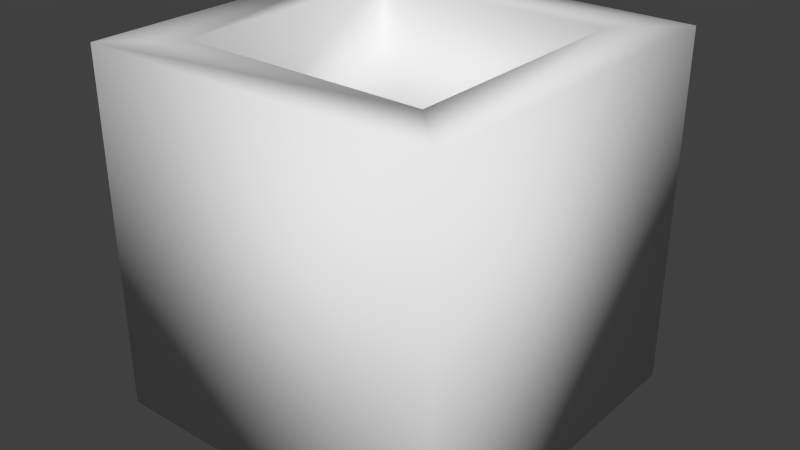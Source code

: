 # Source: Sqorus.blend  (saved by Blender 2.76.0; exported with 4.5.12 LTS)
import bpy
from mathutils import Matrix  # noqa: F401  (used for matrix-valued properties, if any)

bpy.ops.wm.read_factory_settings(use_empty=True)
scene = bpy.context.scene
scene.name = 'Scene'

# ---- collections
col_collection_1 = bpy.data.collections.new('Collection 1'); scene.collection.children.link(col_collection_1)

# ---- materials (node trees are filled in below, after node groups)
mat_material = bpy.data.materials.new('Material')
mat_material.alpha_threshold = 0.0
mat_material.use_transparent_shadow = False
mat_material.roughness = 0.5
mat_material.line_color = (0.0, 0.0, 0.0, 1.0)

# ---- material node trees

# ---- world
world_world = bpy.data.worlds.new('World'); scene.world = world_world
world_world.color = (0.05088, 0.05088, 0.05088)
world_world.use_sun_shadow = False
world_world.sun_shadow_jitter_overblur = 0.0
world_world.cycles.sampling_method = 'MANUAL'
world_world.cycles.sample_map_resolution = 256

# ---- meshes
me_cube = bpy.data.meshes.new('Cube')
me_cube.from_pydata([(1.0, 1.0, -1.0), (1.0, -1.0, -1.0), (-1.0, -1.0, -1.0), (-1.0, 1.0, -1.0), (0.6882, 0.6882, 1.0), (0.6882, -0.6882, 1.0), (-0.6882, -0.6882, 1.0), (-0.6882, 0.6882, 1.0), (1.0, 1.0, 1.0), (1.0, -1.0, 1.0), (-1.0, 1.0, 1.0), (-1.0, -1.0, 1.0), (0.6882, 0.6882, 0.3015), (0.6882, -0.6882, 0.3015), (-0.6882, 0.6882, 0.3015), (-0.6882, -0.6882, 0.3015)], [], [(0, 1, 2, 3), (6, 5, 13, 15), (0, 8, 9, 1), (1, 9, 11, 2), (2, 11, 10, 3), (8, 0, 3, 10), (4, 5, 9, 8), (7, 4, 8, 10), (5, 6, 11, 9), (6, 7, 10, 11), (5, 4, 12, 13), (7, 6, 15, 14), (4, 7, 14, 12)])
me_cube.polygons.foreach_set('use_smooth', [True] * 13)
me_cube.materials.append(mat_material)
me_cube.use_remesh_preserve_volume = False
me_cube.use_remesh_preserve_attributes = False
me_cube.use_mirror_vertex_groups = False
me_cube.update()

# ---- objects
ob_cube = bpy.data.objects.new('Cube', me_cube)

# ---- transforms, parenting, visibility, modifiers, constraints
ob_cube.location = (0.0, 0.0, 0.0)
ob_cube.lock_rotations_4d = False
ob_cube.empty_display_type = 'ARROWS'
ob_cube.lineart.crease_threshold = 0.0

# ---- collection membership
col_collection_1.objects.link(ob_cube)

# ---- scene / render settings (as saved in the file)
scene.frame_start = 1; scene.frame_end = 250; scene.frame_set(1)
scene.render.engine = 'BLENDER_EEVEE_NEXT'
scene.render.resolution_percentage = 50
scene.render.dither_intensity = 0.0
scene.cycles.use_denoising = False
scene.cycles.samples = 10
scene.cycles.sampling_pattern = 'TABULATED_SOBOL'
scene.cycles.light_sampling_threshold = 0.0
scene.cycles.use_adaptive_sampling = False
scene.cycles.use_light_tree = False
scene.cycles.blur_glossy = 0.0
scene.cycles.pixel_filter_type = 'GAUSSIAN'
scene.cycles.sample_clamp_indirect = 0.0
scene.view_settings.view_transform = 'Standard'
bpy.context.view_layer.update()

# ---- added for rendering (the .blend has no active camera and no usable light): camera, sun
cam_auto = bpy.data.cameras.new('AutoCamera')
cam_auto.lens = 50.0
cam_auto.sensor_width = 36.0
cam_auto.clip_end = 1000.0
ob_auto_camera = bpy.data.objects.new('AutoCamera', cam_auto)
scene.collection.objects.link(ob_auto_camera)
ob_auto_camera.location = (3.20507, -3.84609, 2.56406)
ob_auto_camera.rotation_euler = (1.09748, -7.21219e-08, 0.694738)
scene.camera = ob_auto_camera
light_auto_sun = bpy.data.lights.new('AutoSun', 'SUN')
light_auto_sun.energy = 3.0
light_auto_sun.angle = 0.0523599
ob_auto_sun = bpy.data.objects.new('AutoSun', light_auto_sun)
scene.collection.objects.link(ob_auto_sun)
ob_auto_sun.rotation_euler = (0.872665, 0.174533, 0.523599)
bpy.context.view_layer.update()

